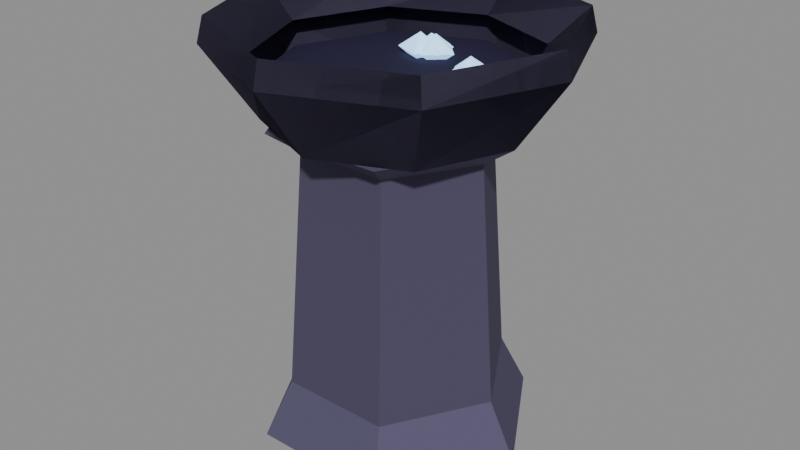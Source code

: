 # Source: Brazier.blend  (saved by Blender 5.3.31; exported with 4.5.12 LTS)
import bpy
from mathutils import Matrix  # noqa: F401  (used for matrix-valued properties, if any)

bpy.ops.wm.read_factory_settings(use_empty=True)
scene = bpy.context.scene
scene.name = 'Scene'

# ---- collections
col_brazier = bpy.data.collections.new('Brazier'); scene.collection.children.link(col_brazier)

# ---- materials (node trees are filled in below, after node groups)
mat_af_vertexcolor = bpy.data.materials.new('AF_VertexColor')

# ---- material node trees
mat_af_vertexcolor.use_nodes = True; mat_af_vertexcolor.node_tree.nodes.clear()
_N = mat_af_vertexcolor.node_tree.nodes; _L = mat_af_vertexcolor.node_tree.links
n0 = _N.new('ShaderNodeBsdfPrincipled'); n0.name = 'Principled BSDF'; n0.location = (-200, 100)
n0.inputs[2].default_value = 0.85
n0.inputs[10].default_value = 0.005
n0.inputs[13].default_value = 0.15
n1 = _N.new('ShaderNodeOutputMaterial'); n1.name = 'Material Output'; n1.location = (200, 100)
n2 = _N.new('ShaderNodeVertexColor'); n2.name = 'Color Attribute'; n2.location = (-500, 200)
n2.layer_name = 'Col'
n3 = _N.new('ShaderNodeMath'); n3.name = 'Math'; n3.location = (-300, -100)
n3.operation = 'MULTIPLY'
n3.inputs[1].default_value = 1.4
_L.new(n0.outputs[0], n1.inputs[0])
_L.new(n2.outputs[0], n0.inputs[0])
_L.new(n2.outputs[0], n0.inputs[27])
_L.new(n2.outputs[1], n3.inputs[0])
_L.new(n3.outputs[0], n0.inputs[28])
n1.is_active_output = True

# ---- meshes
me_brazier = bpy.data.meshes.new('Brazier')
me_brazier.from_pydata([(0.45, 0.0, 0.0), (0.225, 0.3897, 0.0), (-0.225, 0.3897, 0.0), (-0.45, 5.511e-17, 0.0), (-0.225, -0.3897, 0.0), (0.225, -0.3897, 0.0), (0.36, 0.0, 0.18), (0.18, 0.3118, 0.18), (-0.18, 0.3118, 0.18), (-0.36, 4.409e-17, 0.18), (-0.18, -0.3118, 0.18), (0.18, -0.3118, 0.18), (0.3, 0.0, 0.95), (0.15, 0.2598, 0.95), (-0.15, 0.2598, 0.95), (-0.3, 3.674e-17, 0.95), (-0.15, -0.2598, 0.95), (0.15, -0.2598, 0.95), (0.4, 0.0, 1.02), (0.2, 0.3464, 1.02), (-0.2, 0.3464, 1.02), (-0.4, 4.899e-17, 1.02), (-0.2, -0.3464, 1.02), (0.2, -0.3464, 1.02), (0.4, 0.0, 1.02), (0.2828, 0.2828, 1.02), (2.449e-17, 0.4, 1.02), (-0.2828, 0.2828, 1.02), (-0.4, 4.899e-17, 1.02), (-0.2828, -0.2828, 1.02), (-7.348e-17, -0.4, 1.02), (0.2828, -0.2828, 1.02), (0.56, 0.0, 1.25), (0.396, 0.396, 1.25), (3.429e-17, 0.56, 1.25), (-0.396, 0.396, 1.25), (-0.56, 6.858e-17, 1.25), (-0.396, -0.396, 1.25), (-1.029e-16, -0.56, 1.25), (0.396, -0.396, 1.25), (0.54, 0.0, 1.33), (0.3818, 0.3818, 1.33), (3.307e-17, 0.54, 1.33), (-0.3818, 0.3818, 1.33), (-0.54, 6.613e-17, 1.33), (-0.3818, -0.3818, 1.33), (-9.92e-17, -0.54, 1.33), (0.3818, -0.3818, 1.33), (0.42, 0.0, 1.22), (0.297, 0.297, 1.22), (2.572e-17, 0.42, 1.22), (-0.297, 0.297, 1.22), (-0.42, 5.144e-17, 1.22), (-0.297, -0.297, 1.22), (-7.715e-17, -0.42, 1.22), (0.297, -0.297, 1.22), (0.4, 0.0, 1.02), (0.2828, 0.2828, 1.02), (2.449e-17, 0.4, 1.02), (-0.2828, 0.2828, 1.02), (-0.4, 4.899e-17, 1.02), (-0.2828, -0.2828, 1.02), (-7.348e-17, -0.4, 1.02), (0.2828, -0.2828, 1.02), (0.56, 0.0, 1.25), (0.396, 0.396, 1.25), (3.429e-17, 0.56, 1.25), (-0.396, 0.396, 1.25), (-0.56, 6.858e-17, 1.25), (-0.396, -0.396, 1.25), (-1.029e-16, -0.56, 1.25), (0.396, -0.396, 1.25), (0.54, 0.0, 1.33), (0.3818, 0.3818, 1.33), (3.307e-17, 0.54, 1.33), (-0.3818, 0.3818, 1.33), (-0.54, 6.613e-17, 1.33), (-0.3818, -0.3818, 1.33), (-9.92e-17, -0.54, 1.33), (0.3818, -0.3818, 1.33), (0.42, 0.0, 1.22), (0.297, 0.297, 1.22), (2.572e-17, 0.42, 1.22), (-0.297, 0.297, 1.22), (-0.42, 5.144e-17, 1.22), (-0.297, -0.297, 1.22), (-7.715e-17, -0.42, 1.22), (0.297, -0.297, 1.22), (0.42, 0.0, 1.12), (0.297, 0.297, 1.12), (2.572e-17, 0.42, 1.12), (-0.297, 0.297, 1.12), (-0.42, 5.144e-17, 1.12), (-0.297, -0.297, 1.12), (-7.715e-17, -0.42, 1.12), (0.297, -0.297, 1.12), (0.42, 0.0, 1.14), (0.297, 0.297, 1.14), (2.572e-17, 0.42, 1.14), (-0.297, 0.297, 1.14), (-0.42, 5.144e-17, 1.14), (-0.297, -0.297, 1.14), (-7.715e-17, -0.42, 1.14), (0.297, -0.297, 1.14), (-0.0274, 0.1981, 1.11), (-0.02609, 0.2681, 1.16), (-0.09739, 0.1994, 1.16), (-0.02872, 0.1281, 1.16), (0.04258, 0.1968, 1.16), (-0.0274, 0.1981, 1.21), (0.1741, 0.09841, 1.11), (0.1917, 0.1662, 1.16), (0.1063, 0.116, 1.16), (0.1566, 0.03065, 1.16), (0.2419, 0.08087, 1.16), (0.1741, 0.09841, 1.21), (0.1797, 0.0878, 1.11), (0.2283, 0.1381, 1.16), (0.1293, 0.1364, 1.16), (0.1311, 0.03745, 1.16), (0.23, 0.03917, 1.16), (0.1797, 0.0878, 1.21), (-0.04222, 0.1955, 1.11), (-0.002663, 0.2532, 1.16), (-0.09997, 0.235, 1.16), (-0.08177, 0.1377, 1.16), (0.01554, 0.1559, 1.16), (-0.04222, 0.1955, 1.21), (-0.07484, 0.1855, 1.11), (-0.101, 0.2504, 1.16), (-0.1398, 0.1593, 1.16), (-0.04871, 0.1205, 1.16), (-0.009893, 0.2116, 1.16), (-0.07484, 0.1855, 1.21), (0.195, 0.04455, 1.11), (0.1813, 0.1132, 1.16), (0.1263, 0.03091, 1.16), (0.2086, -0.0241, 1.16), (0.2636, 0.0582, 1.16), (0.195, 0.04455, 1.21)], [], [(0, 1, 7, 6), (1, 2, 8, 7), (2, 3, 9, 8), (3, 4, 10, 9), (4, 5, 11, 10), (5, 0, 6, 11), (6, 7, 13, 12), (7, 8, 14, 13), (8, 9, 15, 14), (9, 10, 16, 15), (10, 11, 17, 16), (11, 6, 12, 17), (12, 13, 19, 18), (13, 14, 20, 19), (14, 15, 21, 20), (15, 16, 22, 21), (16, 17, 23, 22), (17, 12, 18, 23), (5, 4, 3, 2, 1, 0), (18, 19, 20, 21, 22, 23), (24, 25, 33, 32), (25, 26, 34, 33), (26, 27, 35, 34), (27, 28, 36, 35), (28, 29, 37, 36), (29, 30, 38, 37), (30, 31, 39, 38), (31, 24, 32, 39), (32, 33, 41, 40), (33, 34, 42, 41), (34, 35, 43, 42), (35, 36, 44, 43), (36, 37, 45, 44), (37, 38, 46, 45), (38, 39, 47, 46), (39, 32, 40, 47), (40, 41, 49, 48), (41, 42, 50, 49), (42, 43, 51, 50), (43, 44, 52, 51), (44, 45, 53, 52), (45, 46, 54, 53), (46, 47, 55, 54), (47, 40, 48, 55), (56, 64, 65, 57), (57, 65, 66, 58), (58, 66, 67, 59), (59, 67, 68, 60), (60, 68, 69, 61), (61, 69, 70, 62), (62, 70, 71, 63), (63, 71, 64, 56), (64, 72, 73, 65), (65, 73, 74, 66), (66, 74, 75, 67), (67, 75, 76, 68), (68, 76, 77, 69), (69, 77, 78, 70), (70, 78, 79, 71), (71, 79, 72, 64), (72, 80, 81, 73), (73, 81, 82, 74), (74, 82, 83, 75), (75, 83, 84, 76), (76, 84, 85, 77), (77, 85, 86, 78), (78, 86, 87, 79), (79, 87, 80, 72), (88, 89, 97, 96), (89, 90, 98, 97), (90, 91, 99, 98), (91, 92, 100, 99), (92, 93, 101, 100), (93, 94, 102, 101), (94, 95, 103, 102), (95, 88, 96, 103), (95, 94, 93, 92, 91, 90, 89, 88), (96, 97, 98, 99, 100, 101, 102, 103), (106, 105, 104), (107, 106, 104), (108, 107, 104), (105, 108, 104), (105, 106, 109), (106, 107, 109), (107, 108, 109), (108, 105, 109), (112, 111, 110), (113, 112, 110), (114, 113, 110), (111, 114, 110), (111, 112, 115), (112, 113, 115), (113, 114, 115), (114, 111, 115), (118, 117, 116), (119, 118, 116), (120, 119, 116), (117, 120, 116), (117, 118, 121), (118, 119, 121), (119, 120, 121), (120, 117, 121), (124, 123, 122), (125, 124, 122), (126, 125, 122), (123, 126, 122), (123, 124, 127), (124, 125, 127), (125, 126, 127), (126, 123, 127), (130, 129, 128), (131, 130, 128), (132, 131, 128), (129, 132, 128), (129, 130, 133), (130, 131, 133), (131, 132, 133), (132, 129, 133), (136, 135, 134), (137, 136, 134), (138, 137, 134), (135, 138, 134), (135, 136, 139), (136, 137, 139), (137, 138, 139), (138, 135, 139)])
_ca = me_brazier.color_attributes.new('Col', 'FLOAT_COLOR', 'CORNER')
_ca.data.foreach_set('color', [0.09237, 0.08174, 0.147, 0.0, 0.09237, 0.08174, 0.147, 0.0, 0.09237, 0.08174, 0.147, 0.0, 0.09237, 0.08174, 0.147, 0.0, 0.07881, 0.06909, 0.1234, 0.0, 0.07881, 0.06909, 0.1234, 0.0, 0.07881, 0.06909, 0.1234, 0.0, 0.07881, 0.06909, 0.1234, 0.0, 0.07222, 0.06433, 0.1146, 0.0, 0.07222, 0.06433, 0.1146, 0.0, 0.07222, 0.06433, 0.1146, 0.0, 0.07222, 0.06433, 0.1146, 0.0, 0.07131, 0.06369, 0.1134, 0.0, 0.07131, 0.06369, 0.1134, 0.0, 0.07131, 0.06369, 0.1134, 0.0, 0.07131, 0.06369, 0.1134, 0.0, 0.09065, 0.08071, 0.145, 0.0, 0.09065, 0.08071, 0.145, 0.0, 0.09065, 0.08071, 0.145, 0.0, 0.09065, 0.08071, 0.145, 0.0, 0.1002, 0.08735, 0.1574, 0.0, 0.1002, 0.08735, 0.1574, 0.0, 0.1002, 0.08735, 0.1574, 0.0, 0.1002, 0.08735, 0.1574, 0.0, 0.08674, 0.07685, 0.1378, 0.0, 0.08674, 0.07685, 0.1378, 0.0, 0.08674, 0.07685, 0.1378, 0.0, 0.08674, 0.07685, 0.1378, 0.0, 0.08425, 0.07411, 0.1328, 0.0, 0.08425, 0.07411, 0.1328, 0.0, 0.08425, 0.07411, 0.1328, 0.0, 0.08425, 0.07411, 0.1328, 0.0, 0.1044, 0.09304, 0.1681, 0.0, 0.1044, 0.09304, 0.1681, 0.0, 0.1044, 0.09304, 0.1681, 0.0, 0.1044, 0.09304, 0.1681, 0.0, 0.07593, 0.06698, 0.1195, 0.0, 0.07593, 0.06698, 0.1195, 0.0, 0.07593, 0.06698, 0.1195, 0.0, 0.07593, 0.06698, 0.1195, 0.0, 0.07431, 0.06642, 0.1184, 0.0, 0.07431, 0.06642, 0.1184, 0.0, 0.07431, 0.06642, 0.1184, 0.0, 0.07431, 0.06642, 0.1184, 0.0, 0.07639, 0.06684, 0.1192, 0.0, 0.07639, 0.06684, 0.1192, 0.0, 0.07639, 0.06684, 0.1192, 0.0, 0.07639, 0.06684, 0.1192, 0.0, 0.1117, 0.09814, 0.1776, 0.0, 0.1117, 0.09814, 0.1776, 0.0, 0.1117, 0.09814, 0.1776, 0.0, 0.1117, 0.09814, 0.1776, 0.0, 0.08526, 0.07618, 0.1366, 0.0, 0.08526, 0.07618, 0.1366, 0.0, 0.08526, 0.07618, 0.1366, 0.0, 0.08526, 0.07618, 0.1366, 0.0, 0.1088, 0.09602, 0.1737, 0.0, 0.1088, 0.09602, 0.1737, 0.0, 0.1088, 0.09602, 0.1737, 0.0, 0.1088, 0.09602, 0.1737, 0.0, 0.08063, 0.07181, 0.1285, 0.0, 0.08063, 0.07181, 0.1285, 0.0, 0.08063, 0.07181, 0.1285, 0.0, 0.08063, 0.07181, 0.1285, 0.0, 0.07298, 0.06496, 0.1157, 0.0, 0.07298, 0.06496, 0.1157, 0.0, 0.07298, 0.06496, 0.1157, 0.0, 0.07298, 0.06496, 0.1157, 0.0, 0.1048, 0.09207, 0.1663, 0.0, 0.1048, 0.09207, 0.1663, 0.0, 0.1048, 0.09207, 0.1663, 0.0, 0.1048, 0.09207, 0.1663, 0.0, 0.0729, 0.0646, 0.1151, 0.0, 0.0729, 0.0646, 0.1151, 0.0, 0.0729, 0.0646, 0.1151, 0.0, 0.0729, 0.0646, 0.1151, 0.0, 0.0729, 0.0646, 0.1151, 0.0, 0.0729, 0.0646, 0.1151, 0.0, 0.1014, 0.089, 0.1605, 0.0, 0.1014, 0.089, 0.1605, 0.0, 0.1014, 0.089, 0.1605, 0.0, 0.1014, 0.089, 0.1605, 0.0, 0.1014, 0.089, 0.1605, 0.0, 0.1014, 0.089, 0.1605, 0.0, 0.1354, 0.1194, 0.2018, 0.0, 0.1354, 0.1194, 0.2018, 0.0, 0.1354, 0.1194, 0.2018, 0.0, 0.1354, 0.1194, 0.2018, 0.0, 0.1524, 0.1338, 0.2269, 0.0, 0.1524, 0.1338, 0.2269, 0.0, 0.1524, 0.1338, 0.2269, 0.0, 0.1524, 0.1338, 0.2269, 0.0, 0.1466, 0.1294, 0.2193, 0.0, 0.1466, 0.1294, 0.2193, 0.0, 0.1466, 0.1294, 0.2193, 0.0, 0.1466, 0.1294, 0.2193, 0.0, 0.1409, 0.1253, 0.2122, 0.0, 0.1409, 0.1253, 0.2122, 0.0, 0.1409, 0.1253, 0.2122, 0.0, 0.1409, 0.1253, 0.2122, 0.0, 0.1554, 0.1364, 0.2315, 0.0, 0.1554, 0.1364, 0.2315, 0.0, 0.1554, 0.1364, 0.2315, 0.0, 0.1554, 0.1364, 0.2315, 0.0, 0.1617, 0.1433, 0.2435, 0.0, 0.1617, 0.1433, 0.2435, 0.0, 0.1617, 0.1433, 0.2435, 0.0, 0.1617, 0.1433, 0.2435, 0.0, 0.1213, 0.1066, 0.1797, 0.0, 0.1213, 0.1066, 0.1797, 0.0, 0.1213, 0.1066, 0.1797, 0.0, 0.1213, 0.1066, 0.1797, 0.0, 0.1285, 0.1146, 0.1934, 0.0, 0.1285, 0.1146, 0.1934, 0.0, 0.1285, 0.1146, 0.1934, 0.0, 0.1285, 0.1146, 0.1934, 0.0, 0.1567, 0.1399, 0.2376, 0.0, 0.1567, 0.1399, 0.2376, 0.0, 0.1567, 0.1399, 0.2376, 0.0, 0.1567, 0.1399, 0.2376, 0.0, 0.147, 0.1295, 0.2195, 0.0, 0.147, 0.1295, 0.2195, 0.0, 0.147, 0.1295, 0.2195, 0.0, 0.147, 0.1295, 0.2195, 0.0, 0.1379, 0.1207, 0.2041, 0.0, 0.1379, 0.1207, 0.2041, 0.0, 0.1379, 0.1207, 0.2041, 0.0, 0.1379, 0.1207, 0.2041, 0.0, 0.123, 0.1096, 0.1848, 0.0, 0.123, 0.1096, 0.1848, 0.0, 0.123, 0.1096, 0.1848, 0.0, 0.123, 0.1096, 0.1848, 0.0, 0.1627, 0.1443, 0.2452, 0.0, 0.1627, 0.1443, 0.2452, 0.0, 0.1627, 0.1443, 0.2452, 0.0, 0.1627, 0.1443, 0.2452, 0.0, 0.1215, 0.1073, 0.1809, 0.0, 0.1215, 0.1073, 0.1809, 0.0, 0.1215, 0.1073, 0.1809, 0.0, 0.1215, 0.1073, 0.1809, 0.0, 0.1205, 0.1068, 0.18, 0.0, 0.1205, 0.1068, 0.18, 0.0, 0.1205, 0.1068, 0.18, 0.0, 0.1205, 0.1068, 0.18, 0.0, 0.1247, 0.1101, 0.1857, 0.0, 0.1247, 0.1101, 0.1857, 0.0, 0.1247, 0.1101, 0.1857, 0.0, 0.1247, 0.1101, 0.1857, 0.0, 0.151, 0.1344, 0.228, 0.0, 0.151, 0.1344, 0.228, 0.0, 0.151, 0.1344, 0.228, 0.0, 0.151, 0.1344, 0.228, 0.0, 0.1518, 0.1333, 0.226, 0.0, 0.1518, 0.1333, 0.226, 0.0, 0.1518, 0.1333, 0.226, 0.0, 0.1518, 0.1333, 0.226, 0.0, 0.1515, 0.1345, 0.2282, 0.0, 0.1515, 0.1345, 0.2282, 0.0, 0.1515, 0.1345, 0.2282, 0.0, 0.1515, 0.1345, 0.2282, 0.0, 0.118, 0.105, 0.1769, 0.0, 0.118, 0.105, 0.1769, 0.0, 0.118, 0.105, 0.1769, 0.0, 0.118, 0.105, 0.1769, 0.0, 0.1539, 0.1367, 0.2319, 0.0, 0.1539, 0.1367, 0.2319, 0.0, 0.1539, 0.1367, 0.2319, 0.0, 0.1539, 0.1367, 0.2319, 0.0, 0.1282, 0.1132, 0.1911, 0.0, 0.1282, 0.1132, 0.1911, 0.0, 0.1282, 0.1132, 0.1911, 0.0, 0.1282, 0.1132, 0.1911, 0.0, 0.1641, 0.1439, 0.2445, 0.0, 0.1641, 0.1439, 0.2445, 0.0, 0.1641, 0.1439, 0.2445, 0.0, 0.1641, 0.1439, 0.2445, 0.0, 0.1698, 0.1507, 0.2564, 0.0, 0.1698, 0.1507, 0.2564, 0.0, 0.1698, 0.1507, 0.2564, 0.0, 0.1698, 0.1507, 0.2564, 0.0, 0.04817, 0.04231, 0.08022, 0.0, 0.04817, 0.04231, 0.08022, 0.0, 0.04817, 0.04231, 0.08022, 0.0, 0.04817, 0.04231, 0.08022, 0.0, 0.04817, 0.04231, 0.08022, 0.0, 0.04817, 0.04231, 0.08022, 0.0, 0.04817, 0.04231, 0.08022, 0.0, 0.04817, 0.04231, 0.08022, 0.0, 0.04817, 0.04231, 0.08022, 0.0, 0.04817, 0.04231, 0.08022, 0.0, 0.04817, 0.04231, 0.08022, 0.0, 0.04817, 0.04231, 0.08022, 0.0, 0.04817, 0.04231, 0.08022, 0.0, 0.04817, 0.04231, 0.08022, 0.0, 0.04817, 0.04231, 0.08022, 0.0, 0.04817, 0.04231, 0.08022, 0.0, 0.04817, 0.04231, 0.08022, 0.0, 0.04817, 0.04231, 0.08022, 0.0, 0.04817, 0.04231, 0.08022, 0.0, 0.04817, 0.04231, 0.08022, 0.0, 0.04817, 0.04231, 0.08022, 0.0, 0.04817, 0.04231, 0.08022, 0.0, 0.04817, 0.04231, 0.08022, 0.0, 0.04817, 0.04231, 0.08022, 0.0, 0.04817, 0.04231, 0.08022, 0.0, 0.04817, 0.04231, 0.08022, 0.0, 0.04817, 0.04231, 0.08022, 0.0, 0.04817, 0.04231, 0.08022, 0.0, 0.04817, 0.04231, 0.08022, 0.0, 0.04817, 0.04231, 0.08022, 0.0, 0.04817, 0.04231, 0.08022, 0.0, 0.04817, 0.04231, 0.08022, 0.0, 0.04817, 0.04231, 0.08022, 0.0, 0.04817, 0.04231, 0.08022, 0.0, 0.04817, 0.04231, 0.08022, 0.0, 0.04817, 0.04231, 0.08022, 0.0, 0.04817, 0.04231, 0.08022, 0.0, 0.04817, 0.04231, 0.08022, 0.0, 0.04817, 0.04231, 0.08022, 0.0, 0.04817, 0.04231, 0.08022, 0.0, 0.04817, 0.04231, 0.08022, 0.0, 0.04817, 0.04231, 0.08022, 0.0, 0.04817, 0.04231, 0.08022, 0.0, 0.04817, 0.04231, 0.08022, 0.0, 0.04817, 0.04231, 0.08022, 0.0, 0.04817, 0.04231, 0.08022, 0.0, 0.04817, 0.04231, 0.08022, 0.0, 0.04817, 0.04231, 0.08022, 0.0, 0.04817, 0.04231, 0.08022, 0.0, 0.04817, 0.04231, 0.08022, 0.0, 0.04817, 0.04231, 0.08022, 0.0, 0.04817, 0.04231, 0.08022, 0.0, 0.04817, 0.04231, 0.08022, 0.0, 0.04817, 0.04231, 0.08022, 0.0, 0.04817, 0.04231, 0.08022, 0.0, 0.04817, 0.04231, 0.08022, 0.0, 0.04817, 0.04231, 0.08022, 0.0, 0.04817, 0.04231, 0.08022, 0.0, 0.04817, 0.04231, 0.08022, 0.0, 0.04817, 0.04231, 0.08022, 0.0, 0.04817, 0.04231, 0.08022, 0.0, 0.04817, 0.04231, 0.08022, 0.0, 0.04817, 0.04231, 0.08022, 0.0, 0.04817, 0.04231, 0.08022, 0.0, 0.04817, 0.04231, 0.08022, 0.0, 0.04817, 0.04231, 0.08022, 0.0, 0.04817, 0.04231, 0.08022, 0.0, 0.04817, 0.04231, 0.08022, 0.0, 0.04817, 0.04231, 0.08022, 0.0, 0.04817, 0.04231, 0.08022, 0.0, 0.04817, 0.04231, 0.08022, 0.0, 0.04817, 0.04231, 0.08022, 0.0, 0.04817, 0.04231, 0.08022, 0.0, 0.04817, 0.04231, 0.08022, 0.0, 0.04817, 0.04231, 0.08022, 0.0, 0.04817, 0.04231, 0.08022, 0.0, 0.04817, 0.04231, 0.08022, 0.0, 0.04817, 0.04231, 0.08022, 0.0, 0.04817, 0.04231, 0.08022, 0.0, 0.04817, 0.04231, 0.08022, 0.0, 0.04817, 0.04231, 0.08022, 0.0, 0.04817, 0.04231, 0.08022, 0.0, 0.04817, 0.04231, 0.08022, 0.0, 0.04817, 0.04231, 0.08022, 0.0, 0.04817, 0.04231, 0.08022, 0.0, 0.04817, 0.04231, 0.08022, 0.0, 0.04817, 0.04231, 0.08022, 0.0, 0.04817, 0.04231, 0.08022, 0.0, 0.04817, 0.04231, 0.08022, 0.0, 0.04817, 0.04231, 0.08022, 0.0, 0.04817, 0.04231, 0.08022, 0.0, 0.04817, 0.04231, 0.08022, 0.0, 0.04817, 0.04231, 0.08022, 0.0, 0.04817, 0.04231, 0.08022, 0.0, 0.04817, 0.04231, 0.08022, 0.0, 0.04817, 0.04231, 0.08022, 0.0, 0.02315, 0.01938, 0.05127, 0.0, 0.02315, 0.01938, 0.05127, 0.0, 0.02315, 0.01938, 0.05127, 0.0, 0.02315, 0.01938, 0.05127, 0.0, 0.02315, 0.01938, 0.05127, 0.0, 0.02315, 0.01938, 0.05127, 0.0, 0.02315, 0.01938, 0.05127, 0.0, 0.02315, 0.01938, 0.05127, 0.0, 0.02315, 0.01938, 0.05127, 0.0, 0.02315, 0.01938, 0.05127, 0.0, 0.02315, 0.01938, 0.05127, 0.0, 0.02315, 0.01938, 0.05127, 0.0, 0.02315, 0.01938, 0.05127, 0.0, 0.02315, 0.01938, 0.05127, 0.0, 0.02315, 0.01938, 0.05127, 0.0, 0.02315, 0.01938, 0.05127, 0.0, 0.02315, 0.01938, 0.05127, 0.0, 0.02315, 0.01938, 0.05127, 0.0, 0.02315, 0.01938, 0.05127, 0.0, 0.02315, 0.01938, 0.05127, 0.0, 0.02315, 0.01938, 0.05127, 0.0, 0.02315, 0.01938, 0.05127, 0.0, 0.02315, 0.01938, 0.05127, 0.0, 0.02315, 0.01938, 0.05127, 0.0, 0.02315, 0.01938, 0.05127, 0.0, 0.02315, 0.01938, 0.05127, 0.0, 0.02315, 0.01938, 0.05127, 0.0, 0.02315, 0.01938, 0.05127, 0.0, 0.02315, 0.01938, 0.05127, 0.0, 0.02315, 0.01938, 0.05127, 0.0, 0.02315, 0.01938, 0.05127, 0.0, 0.02315, 0.01938, 0.05127, 0.0, 0.02315, 0.01938, 0.05127, 0.0, 0.02315, 0.01938, 0.05127, 0.0, 0.02315, 0.01938, 0.05127, 0.0, 0.02315, 0.01938, 0.05127, 0.0, 0.02315, 0.01938, 0.05127, 0.0, 0.02315, 0.01938, 0.05127, 0.0, 0.02315, 0.01938, 0.05127, 0.0, 0.02315, 0.01938, 0.05127, 0.0, 0.02315, 0.01938, 0.05127, 0.0, 0.02315, 0.01938, 0.05127, 0.0, 0.02315, 0.01938, 0.05127, 0.0, 0.02315, 0.01938, 0.05127, 0.0, 0.02315, 0.01938, 0.05127, 0.0, 0.02315, 0.01938, 0.05127, 0.0, 0.02315, 0.01938, 0.05127, 0.0, 0.02315, 0.01938, 0.05127, 0.0, 0.3916, 0.6867, 1.0, 0.9, 0.3916, 0.6867, 1.0, 0.9, 0.3916, 0.6867, 1.0, 0.9, 0.3916, 0.6867, 1.0, 0.9, 0.3916, 0.6867, 1.0, 0.9, 0.3916, 0.6867, 1.0, 0.9, 0.3916, 0.6867, 1.0, 0.9, 0.3916, 0.6867, 1.0, 0.9, 0.3916, 0.6867, 1.0, 0.9, 0.3916, 0.6867, 1.0, 0.9, 0.3916, 0.6867, 1.0, 0.9, 0.3916, 0.6867, 1.0, 0.9, 0.3916, 0.6867, 1.0, 0.9, 0.3916, 0.6867, 1.0, 0.9, 0.3916, 0.6867, 1.0, 0.9, 0.3916, 0.6867, 1.0, 0.9, 0.3916, 0.6867, 1.0, 0.9, 0.3916, 0.6867, 1.0, 0.9, 0.3916, 0.6867, 1.0, 0.9, 0.3916, 0.6867, 1.0, 0.9, 0.3916, 0.6867, 1.0, 0.9, 0.3916, 0.6867, 1.0, 0.9, 0.3916, 0.6867, 1.0, 0.9, 0.3916, 0.6867, 1.0, 0.9, 0.3916, 0.6867, 1.0, 0.9, 0.3916, 0.6867, 1.0, 0.9, 0.3916, 0.6867, 1.0, 0.9, 0.3916, 0.6867, 1.0, 0.9, 0.3916, 0.6867, 1.0, 0.9, 0.3916, 0.6867, 1.0, 0.9, 0.3916, 0.6867, 1.0, 0.9, 0.3916, 0.6867, 1.0, 0.9, 0.3916, 0.6867, 1.0, 0.9, 0.3916, 0.6867, 1.0, 0.9, 0.3916, 0.6867, 1.0, 0.9, 0.3916, 0.6867, 1.0, 0.9, 0.3916, 0.6867, 1.0, 0.9, 0.3916, 0.6867, 1.0, 0.9, 0.3916, 0.6867, 1.0, 0.9, 0.3916, 0.6867, 1.0, 0.9, 0.3916, 0.6867, 1.0, 0.9, 0.3916, 0.6867, 1.0, 0.9, 0.3916, 0.6867, 1.0, 0.9, 0.3916, 0.6867, 1.0, 0.9, 0.3916, 0.6867, 1.0, 0.9, 0.3916, 0.6867, 1.0, 0.9, 0.3916, 0.6867, 1.0, 0.9, 0.3916, 0.6867, 1.0, 0.9, 0.3916, 0.6867, 1.0, 0.9, 0.3916, 0.6867, 1.0, 0.9, 0.3916, 0.6867, 1.0, 0.9, 0.3916, 0.6867, 1.0, 0.9, 0.3916, 0.6867, 1.0, 0.9, 0.3916, 0.6867, 1.0, 0.9, 0.3916, 0.6867, 1.0, 0.9, 0.3916, 0.6867, 1.0, 0.9, 0.3916, 0.6867, 1.0, 0.9, 0.3916, 0.6867, 1.0, 0.9, 0.3916, 0.6867, 1.0, 0.9, 0.3916, 0.6867, 1.0, 0.9, 0.3916, 0.6867, 1.0, 0.9, 0.3916, 0.6867, 1.0, 0.9, 0.3916, 0.6867, 1.0, 0.9, 0.3916, 0.6867, 1.0, 0.9, 0.3916, 0.6867, 1.0, 0.9, 0.3916, 0.6867, 1.0, 0.9, 0.3916, 0.6867, 1.0, 0.9, 0.3916, 0.6867, 1.0, 0.9, 0.3916, 0.6867, 1.0, 0.9, 0.3916, 0.6867, 1.0, 0.9, 0.3916, 0.6867, 1.0, 0.9, 0.3916, 0.6867, 1.0, 0.9, 0.3916, 0.6867, 1.0, 0.9, 0.3916, 0.6867, 1.0, 0.9, 0.3916, 0.6867, 1.0, 0.9, 0.3916, 0.6867, 1.0, 0.9, 0.3916, 0.6867, 1.0, 0.9, 0.3916, 0.6867, 1.0, 0.9, 0.3916, 0.6867, 1.0, 0.9, 0.3916, 0.6867, 1.0, 0.9, 0.3916, 0.6867, 1.0, 0.9, 0.3916, 0.6867, 1.0, 0.9, 0.3916, 0.6867, 1.0, 0.9, 0.3916, 0.6867, 1.0, 0.9, 0.3916, 0.6867, 1.0, 0.9, 0.3916, 0.6867, 1.0, 0.9, 0.3916, 0.6867, 1.0, 0.9, 0.3916, 0.6867, 1.0, 0.9, 0.3916, 0.6867, 1.0, 0.9, 0.3916, 0.6867, 1.0, 0.9, 0.3916, 0.6867, 1.0, 0.9, 0.3916, 0.6867, 1.0, 0.9, 0.3916, 0.6867, 1.0, 0.9, 0.3916, 0.6867, 1.0, 0.9, 0.3916, 0.6867, 1.0, 0.9, 0.3916, 0.6867, 1.0, 0.9, 0.3916, 0.6867, 1.0, 0.9, 0.3916, 0.6867, 1.0, 0.9, 0.3916, 0.6867, 1.0, 0.9, 0.3916, 0.6867, 1.0, 0.9, 0.3916, 0.6867, 1.0, 0.9, 0.3916, 0.6867, 1.0, 0.9, 0.3916, 0.6867, 1.0, 0.9, 0.3916, 0.6867, 1.0, 0.9, 0.3916, 0.6867, 1.0, 0.9, 0.3916, 0.6867, 1.0, 0.9, 0.3916, 0.6867, 1.0, 0.9, 0.3916, 0.6867, 1.0, 0.9, 0.3916, 0.6867, 1.0, 0.9, 0.3916, 0.6867, 1.0, 0.9, 0.3916, 0.6867, 1.0, 0.9, 0.3916, 0.6867, 1.0, 0.9, 0.3916, 0.6867, 1.0, 0.9, 0.3916, 0.6867, 1.0, 0.9, 0.3916, 0.6867, 1.0, 0.9, 0.3916, 0.6867, 1.0, 0.9, 0.3916, 0.6867, 1.0, 0.9, 0.3916, 0.6867, 1.0, 0.9, 0.3916, 0.6867, 1.0, 0.9, 0.3916, 0.6867, 1.0, 0.9, 0.3916, 0.6867, 1.0, 0.9, 0.3916, 0.6867, 1.0, 0.9, 0.3916, 0.6867, 1.0, 0.9, 0.3916, 0.6867, 1.0, 0.9, 0.3916, 0.6867, 1.0, 0.9, 0.3916, 0.6867, 1.0, 0.9, 0.3916, 0.6867, 1.0, 0.9, 0.3916, 0.6867, 1.0, 0.9, 0.3916, 0.6867, 1.0, 0.9, 0.3916, 0.6867, 1.0, 0.9, 0.3916, 0.6867, 1.0, 0.9, 0.3916, 0.6867, 1.0, 0.9, 0.3916, 0.6867, 1.0, 0.9, 0.3916, 0.6867, 1.0, 0.9, 0.3916, 0.6867, 1.0, 0.9, 0.3916, 0.6867, 1.0, 0.9, 0.3916, 0.6867, 1.0, 0.9, 0.3916, 0.6867, 1.0, 0.9, 0.3916, 0.6867, 1.0, 0.9, 0.3916, 0.6867, 1.0, 0.9, 0.3916, 0.6867, 1.0, 0.9, 0.3916, 0.6867, 1.0, 0.9, 0.3916, 0.6867, 1.0, 0.9, 0.3916, 0.6867, 1.0, 0.9])
me_brazier.materials.append(mat_af_vertexcolor)
me_brazier.update()

# ---- objects
ob_brazier = bpy.data.objects.new('Brazier', me_brazier)

# ---- transforms, parenting, visibility, modifiers, constraints
ob_brazier.location = (0.0, 0.0, 0.0)

# ---- collection membership
col_brazier.objects.link(ob_brazier)

# ---- scene / render settings (as saved in the file)
scene.frame_start = 1; scene.frame_end = 250; scene.frame_set(1)
scene.render.engine = 'BLENDER_EEVEE_NEXT'
scene.render.fps = 30
scene.render.bake_bias = 0.0
scene.render.bake_samples = 0
scene.render.compositor_device = 'GPU'
scene.eevee.use_volume_custom_range = False
scene.eevee.fast_gi_thickness_near = 0.1
scene.eevee.fast_gi_thickness_far = 0.0
scene.eevee.ray_tracing_options.screen_trace_thickness = 0.1
bpy.context.view_layer.update()

# ---- added for rendering (the .blend has no active camera and no usable light): camera, sun + grey world if the file has none
cam_auto = bpy.data.cameras.new('AutoCamera')
cam_auto.lens = 50.0
cam_auto.sensor_width = 36.0
cam_auto.clip_end = 1000.0
ob_auto_camera = bpy.data.objects.new('AutoCamera', cam_auto)
scene.collection.objects.link(ob_auto_camera)
ob_auto_camera.location = (1.91361, -2.29633, 2.19588)
ob_auto_camera.rotation_euler = (1.09748, -7.21219e-08, 0.694738)
scene.camera = ob_auto_camera
light_auto_sun = bpy.data.lights.new('AutoSun', 'SUN')
light_auto_sun.energy = 3.0
light_auto_sun.angle = 0.0523599
ob_auto_sun = bpy.data.objects.new('AutoSun', light_auto_sun)
scene.collection.objects.link(ob_auto_sun)
ob_auto_sun.rotation_euler = (0.872665, 0.174533, 0.523599)
if scene.world is None:
    world_auto = bpy.data.worlds.new('AutoWorld')
    world_auto.color = (0.3, 0.3, 0.3)
    scene.world = world_auto
bpy.context.view_layer.update()
